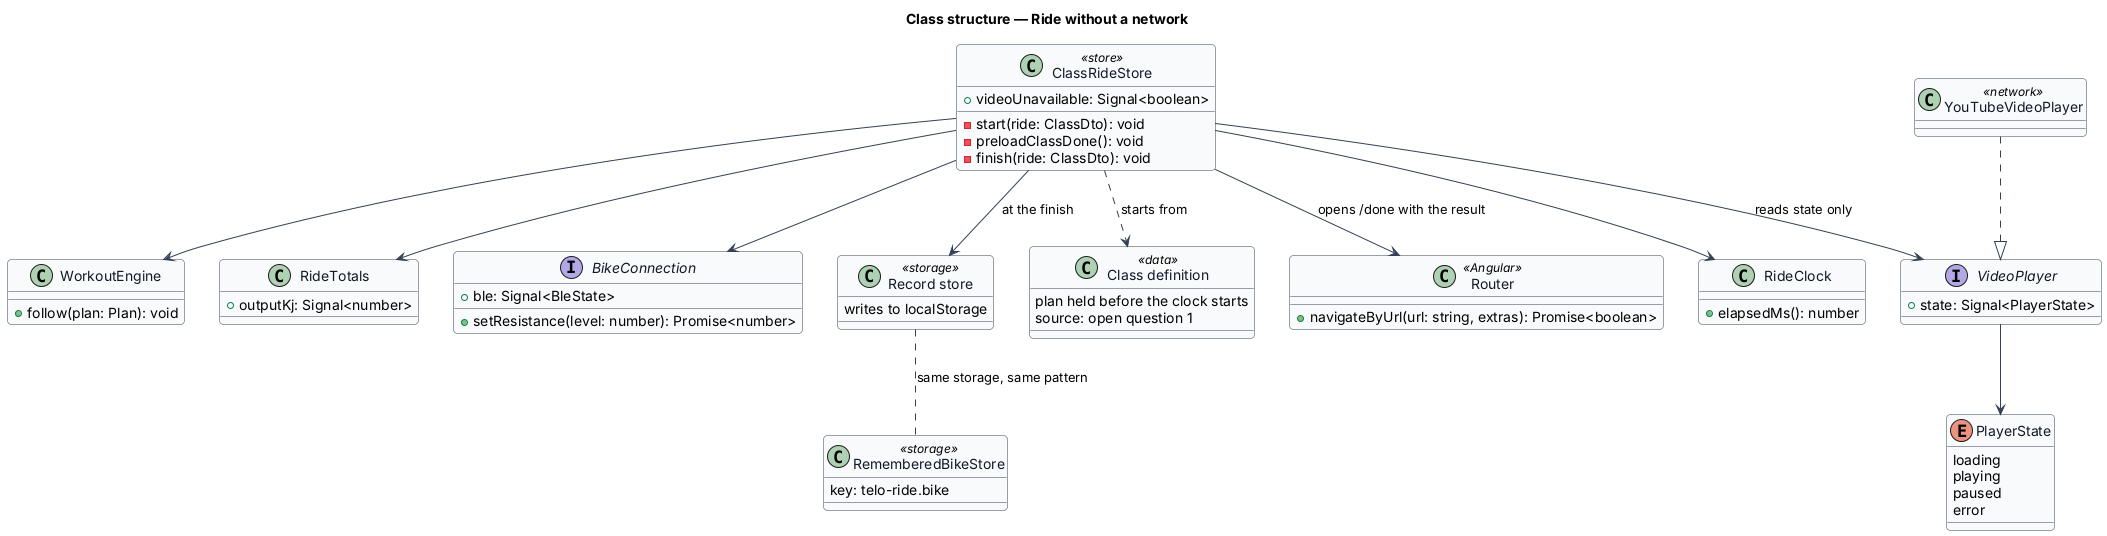

The diagram above was rendered by PlantUML. Its source (embedded in the PNG):
@startuml
' --- shared skin header ---
skinparam backgroundColor #FFFFFF
skinparam shadowing false
skinparam roundcorner 8
skinparam defaultFontName Arial
skinparam ArrowColor #344054
skinparam class {
  BorderColor #344054
  FontColor #101828
  BackgroundColor #F9FAFB
}
' --------------------------
title Class structure — Ride without a network

class ClassRideStore <<store>> {
  +videoUnavailable: Signal<boolean>
  -start(ride: ClassDto): void
  -preloadClassDone(): void
  -finish(ride: ClassDto): void
}

class RideClock {
  +elapsedMs(): number
}

class WorkoutEngine {
  +follow(plan: Plan): void
}

class RideTotals {
  +outputKj: Signal<number>
}

interface BikeConnection {
  +ble: Signal<BleState>
  +setResistance(level: number): Promise<number>
}

interface VideoPlayer {
  +state: Signal<PlayerState>
}

enum PlayerState {
  loading
  playing
  paused
  error
}

class YouTubeVideoPlayer <<network>>

class "Record store" as RecordStore <<storage>> {
  writes to localStorage
}

class RememberedBikeStore <<storage>> {
  key: telo-ride.bike
}

class "Class definition" as ClassDefinition <<data>> {
  plan held before the clock starts
  source: open question 1
}

class Router <<Angular>> {
  +navigateByUrl(url: string, extras): Promise<boolean>
}

ClassRideStore --> RideClock
ClassRideStore --> WorkoutEngine
ClassRideStore --> RideTotals
ClassRideStore --> BikeConnection
ClassRideStore --> VideoPlayer : reads state only
ClassRideStore --> RecordStore : at the finish
ClassRideStore --> Router : opens /done with the result
ClassRideStore ..> ClassDefinition : starts from
VideoPlayer --> PlayerState
YouTubeVideoPlayer ..|> VideoPlayer
RecordStore .. RememberedBikeStore : same storage, same pattern
@enduml